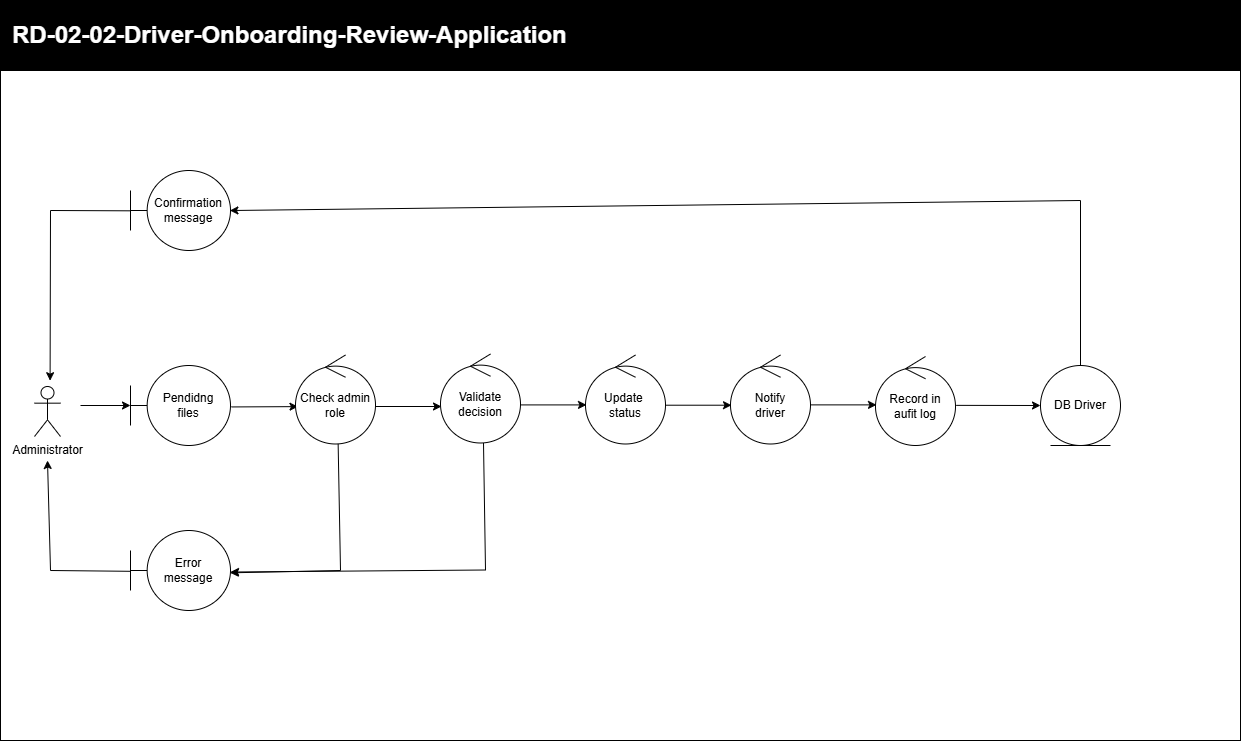

The diagram above was exported from draw.io. Its source (the exported page's mxGraphModel, read from the mxfile embedded in the PNG):
<mxGraphModel dx="709" dy="653" grid="1" gridSize="10" guides="1" tooltips="1" connect="1" arrows="1" fold="1" page="1" pageScale="1" pageWidth="850" pageHeight="1100" background="none" math="0" shadow="0">
  <root>
    <mxCell id="0" />
    <mxCell id="1" parent="0" />
    <mxCell id="OzreDEbsM27HCfb93TVa-2" parent="1" style="whiteSpace=wrap;html=1;movable=1;resizable=1;rotatable=1;deletable=1;editable=1;locked=0;connectable=1;" value="" vertex="1">
      <mxGeometry height="670" width="1240" x="120" y="480" as="geometry" />
    </mxCell>
    <mxCell id="OzreDEbsM27HCfb93TVa-3" parent="1" style="whiteSpace=wrap;html=1;fillColor=#000000;movable=1;resizable=1;rotatable=1;deletable=1;editable=1;locked=0;connectable=1;" value="" vertex="1">
      <mxGeometry height="70" width="1240" x="120" y="410" as="geometry" />
    </mxCell>
    <mxCell id="OzreDEbsM27HCfb93TVa-4" parent="1" style="text;html=1;whiteSpace=wrap;strokeColor=none;fillColor=none;align=left;verticalAlign=middle;rounded=0;fontColor=#FFFFFF;" value="&lt;font style=&quot;font-size: 24px;&quot;&gt;&lt;b&gt;RD-02-02-Driver-Onboarding-Review-Application&lt;/b&gt;&lt;/font&gt;" vertex="1">
      <mxGeometry height="30" width="740" x="130" y="430" as="geometry" />
    </mxCell>
    <mxCell id="OzreDEbsM27HCfb93TVa-6" parent="1" style="shape=umlActor;verticalLabelPosition=bottom;verticalAlign=top;html=1;labelPerimeter=1;" value="Administrator" vertex="1">
      <mxGeometry height="50" width="26" x="154" y="796" as="geometry" />
    </mxCell>
    <mxCell id="7WomwyKvyjI-adCfbeOF-2" parent="1" style="ellipse;shape=umlEntity;whiteSpace=wrap;html=1;" value="DB Driver" vertex="1">
      <mxGeometry height="80" width="80" x="1160" y="775" as="geometry" />
    </mxCell>
    <mxCell id="7WomwyKvyjI-adCfbeOF-3" parent="1" style="shape=umlBoundary;whiteSpace=wrap;html=1;" value="Pendidng&lt;br&gt;files" vertex="1">
      <mxGeometry height="80" width="100" x="250" y="775" as="geometry" />
    </mxCell>
    <mxCell id="7WomwyKvyjI-adCfbeOF-5" edge="1" parent="1" source="7WomwyKvyjI-adCfbeOF-3" style="endArrow=classic;html=1;rounded=0;exitX=1.009;exitY=0.518;exitDx=0;exitDy=0;exitPerimeter=0;entryX=0.031;entryY=0.58;entryDx=0;entryDy=0;entryPerimeter=0;" target="7WomwyKvyjI-adCfbeOF-6" value="">
      <mxGeometry height="50" relative="1" width="50" as="geometry">
        <mxPoint x="300" y="1030" as="sourcePoint" />
        <mxPoint x="330" y="1000" as="targetPoint" />
      </mxGeometry>
    </mxCell>
    <mxCell id="7WomwyKvyjI-adCfbeOF-6" parent="1" style="ellipse;shape=umlControl;whiteSpace=wrap;html=1;" value="Check admin&lt;br&gt;role" vertex="1">
      <mxGeometry height="89" width="80" x="415" y="764.5" as="geometry" />
    </mxCell>
    <mxCell id="7WomwyKvyjI-adCfbeOF-7" edge="1" parent="1" style="endArrow=classic;html=1;rounded=0;entryX=0;entryY=0.5;entryDx=0;entryDy=0;entryPerimeter=0;" target="7WomwyKvyjI-adCfbeOF-3" value="">
      <mxGeometry height="50" relative="1" width="50" as="geometry">
        <mxPoint x="200" y="815" as="sourcePoint" />
        <mxPoint x="250" y="816" as="targetPoint" />
      </mxGeometry>
    </mxCell>
    <mxCell id="7WomwyKvyjI-adCfbeOF-8" edge="1" parent="1" style="endArrow=classic;html=1;rounded=0;exitX=1.009;exitY=0.518;exitDx=0;exitDy=0;exitPerimeter=0;entryX=0.031;entryY=0.58;entryDx=0;entryDy=0;entryPerimeter=0;" value="">
      <mxGeometry height="50" relative="1" width="50" as="geometry">
        <mxPoint x="495" y="816" as="sourcePoint" />
        <mxPoint x="561" y="816" as="targetPoint" />
      </mxGeometry>
    </mxCell>
    <mxCell id="7WomwyKvyjI-adCfbeOF-9" parent="1" style="ellipse;shape=umlControl;whiteSpace=wrap;html=1;" value="Validate&lt;br&gt;decision" vertex="1">
      <mxGeometry height="89" width="80" x="560" y="763.5" as="geometry" />
    </mxCell>
    <mxCell id="7WomwyKvyjI-adCfbeOF-10" parent="1" style="shape=umlBoundary;whiteSpace=wrap;html=1;" value="Error&lt;br&gt;message" vertex="1">
      <mxGeometry height="80" width="100" x="250" y="940" as="geometry" />
    </mxCell>
    <mxCell id="7WomwyKvyjI-adCfbeOF-12" edge="1" parent="1" style="endArrow=classic;html=1;rounded=0;exitX=1.009;exitY=0.518;exitDx=0;exitDy=0;exitPerimeter=0;entryX=0.031;entryY=0.58;entryDx=0;entryDy=0;entryPerimeter=0;" value="">
      <mxGeometry height="50" relative="1" width="50" as="geometry">
        <mxPoint x="640" y="814.41" as="sourcePoint" />
        <mxPoint x="706" y="814.41" as="targetPoint" />
      </mxGeometry>
    </mxCell>
    <mxCell id="7WomwyKvyjI-adCfbeOF-13" parent="1" style="ellipse;shape=umlControl;whiteSpace=wrap;html=1;" value="Update&amp;nbsp;&lt;br&gt;status" vertex="1">
      <mxGeometry height="89" width="80" x="705" y="764.5" as="geometry" />
    </mxCell>
    <mxCell id="7WomwyKvyjI-adCfbeOF-14" parent="1" style="ellipse;shape=umlControl;whiteSpace=wrap;html=1;" value="Notify&lt;br&gt;driver" vertex="1">
      <mxGeometry height="89" width="80" x="850" y="764.5" as="geometry" />
    </mxCell>
    <mxCell id="7WomwyKvyjI-adCfbeOF-15" parent="1" style="ellipse;shape=umlControl;whiteSpace=wrap;html=1;" value="Record in&lt;br&gt;aufit log" vertex="1">
      <mxGeometry height="89" width="80" x="995" y="766" as="geometry" />
    </mxCell>
    <mxCell id="7WomwyKvyjI-adCfbeOF-16" edge="1" parent="1" style="endArrow=classic;html=1;rounded=0;exitX=1.009;exitY=0.518;exitDx=0;exitDy=0;exitPerimeter=0;entryX=0.031;entryY=0.58;entryDx=0;entryDy=0;entryPerimeter=0;" value="">
      <mxGeometry height="50" relative="1" width="50" as="geometry">
        <mxPoint x="785" y="814.71" as="sourcePoint" />
        <mxPoint x="851" y="814.71" as="targetPoint" />
      </mxGeometry>
    </mxCell>
    <mxCell id="7WomwyKvyjI-adCfbeOF-17" edge="1" parent="1" style="endArrow=classic;html=1;rounded=0;exitX=1.009;exitY=0.518;exitDx=0;exitDy=0;exitPerimeter=0;entryX=0.031;entryY=0.58;entryDx=0;entryDy=0;entryPerimeter=0;" value="">
      <mxGeometry height="50" relative="1" width="50" as="geometry">
        <mxPoint x="930" y="814.38" as="sourcePoint" />
        <mxPoint x="996" y="814.38" as="targetPoint" />
      </mxGeometry>
    </mxCell>
    <mxCell id="7WomwyKvyjI-adCfbeOF-18" edge="1" parent="1" source="7WomwyKvyjI-adCfbeOF-15" style="endArrow=classic;html=1;rounded=0;entryX=0;entryY=0.5;entryDx=0;entryDy=0;exitX=1.009;exitY=0.549;exitDx=0;exitDy=0;exitPerimeter=0;" target="7WomwyKvyjI-adCfbeOF-2" value="">
      <mxGeometry height="50" relative="1" width="50" as="geometry">
        <mxPoint x="1080" y="814" as="sourcePoint" />
        <mxPoint x="1186" y="810" as="targetPoint" />
      </mxGeometry>
    </mxCell>
    <mxCell id="7WomwyKvyjI-adCfbeOF-19" parent="1" style="shape=umlBoundary;whiteSpace=wrap;html=1;" value="Confirmation&lt;br&gt;message" vertex="1">
      <mxGeometry height="80" width="100" x="250" y="580" as="geometry" />
    </mxCell>
    <mxCell id="7WomwyKvyjI-adCfbeOF-20" edge="1" parent="1" source="7WomwyKvyjI-adCfbeOF-6" style="endArrow=classic;html=1;rounded=0;exitX=0.533;exitY=0.999;exitDx=0;exitDy=0;exitPerimeter=0;entryX=0.998;entryY=0.529;entryDx=0;entryDy=0;entryPerimeter=0;" target="7WomwyKvyjI-adCfbeOF-10" value="">
      <mxGeometry height="50" relative="1" width="50" as="geometry">
        <Array as="points">
          <mxPoint x="460" y="980" />
        </Array>
        <mxPoint x="450" y="930" as="sourcePoint" />
        <mxPoint x="516" y="930" as="targetPoint" />
      </mxGeometry>
    </mxCell>
    <mxCell id="7WomwyKvyjI-adCfbeOF-21" edge="1" parent="1" style="endArrow=classic;html=1;rounded=0;exitX=0.533;exitY=0.999;exitDx=0;exitDy=0;exitPerimeter=0;entryX=1;entryY=0.519;entryDx=0;entryDy=0;entryPerimeter=0;" target="7WomwyKvyjI-adCfbeOF-10" value="">
      <mxGeometry height="50" relative="1" width="50" as="geometry">
        <Array as="points">
          <mxPoint x="605" y="979.5" />
        </Array>
        <mxPoint x="603" y="852.5" as="sourcePoint" />
        <mxPoint x="495" y="981.5" as="targetPoint" />
      </mxGeometry>
    </mxCell>
    <mxCell id="7WomwyKvyjI-adCfbeOF-23" edge="1" parent="1" source="7WomwyKvyjI-adCfbeOF-10" style="endArrow=classic;html=1;rounded=0;exitX=0.001;exitY=0.51;exitDx=0;exitDy=0;exitPerimeter=0;" value="">
      <mxGeometry height="50" relative="1" width="50" as="geometry">
        <Array as="points">
          <mxPoint x="170" y="980" />
        </Array>
        <mxPoint x="258" y="940" as="sourcePoint" />
        <mxPoint x="167" y="870" as="targetPoint" />
      </mxGeometry>
    </mxCell>
    <mxCell id="7WomwyKvyjI-adCfbeOF-24" edge="1" parent="1" source="7WomwyKvyjI-adCfbeOF-19" style="endArrow=classic;html=1;rounded=0;exitX=0.001;exitY=0.504;exitDx=0;exitDy=0;exitPerimeter=0;entryX=0.04;entryY=0.463;entryDx=0;entryDy=0;entryPerimeter=0;" target="OzreDEbsM27HCfb93TVa-2" value="">
      <mxGeometry height="50" relative="1" width="50" as="geometry">
        <Array as="points">
          <mxPoint x="170" y="620" />
        </Array>
        <mxPoint x="288" y="630" as="sourcePoint" />
        <mxPoint x="180" y="759" as="targetPoint" />
      </mxGeometry>
    </mxCell>
    <mxCell id="7WomwyKvyjI-adCfbeOF-25" edge="1" parent="1" source="7WomwyKvyjI-adCfbeOF-2" style="endArrow=classic;html=1;rounded=0;exitX=0.5;exitY=0;exitDx=0;exitDy=0;entryX=0.185;entryY=0.209;entryDx=0;entryDy=0;entryPerimeter=0;" target="OzreDEbsM27HCfb93TVa-2" value="">
      <mxGeometry height="50" relative="1" width="50" as="geometry">
        <Array as="points">
          <mxPoint x="1200" y="610" />
        </Array>
        <mxPoint x="1038" y="630" as="sourcePoint" />
        <mxPoint x="930" y="759" as="targetPoint" />
      </mxGeometry>
    </mxCell>
  </root>
</mxGraphModel>